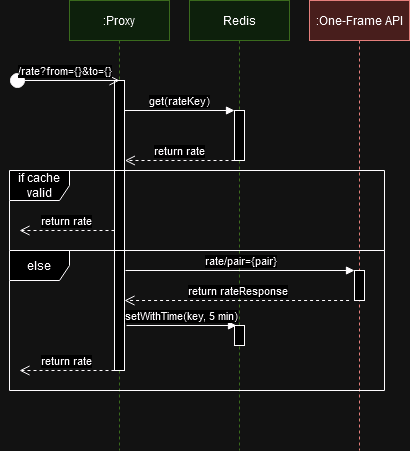

The diagram above was exported from draw.io. Its source (the exported page's mxGraphModel, read from the mxfile embedded in the PNG):
<mxGraphModel dx="1087" dy="895" grid="1" gridSize="10" guides="1" tooltips="1" connect="1" arrows="1" fold="1" page="1" pageScale="1" pageWidth="850" pageHeight="1100" math="0" shadow="0">
  <root>
    <mxCell id="0" />
    <mxCell id="1" parent="0" />
    <mxCell id="6dBqJH9A37UTYDpVx2Zm-36" value=":Proxy" style="shape=umlLifeline;perimeter=lifelinePerimeter;whiteSpace=wrap;html=1;container=1;dropTarget=0;collapsible=0;recursiveResize=0;outlineConnect=0;portConstraint=eastwest;newEdgeStyle={&quot;curved&quot;:0,&quot;rounded&quot;:0};fillColor=#d5e8d4;strokeColor=#82b366;" vertex="1" parent="1">
      <mxGeometry x="200" y="720" width="100" height="450" as="geometry" />
    </mxCell>
    <mxCell id="6dBqJH9A37UTYDpVx2Zm-37" value="" style="html=1;points=[[0,0,0,0,5],[0,1,0,0,-5],[1,0,0,0,5],[1,1,0,0,-5]];perimeter=orthogonalPerimeter;outlineConnect=0;targetShapes=umlLifeline;portConstraint=eastwest;newEdgeStyle={&quot;curved&quot;:0,&quot;rounded&quot;:0};" vertex="1" parent="6dBqJH9A37UTYDpVx2Zm-36">
      <mxGeometry x="45" y="80" width="10" height="290" as="geometry" />
    </mxCell>
    <mxCell id="6dBqJH9A37UTYDpVx2Zm-38" value="Redis" style="shape=umlLifeline;perimeter=lifelinePerimeter;whiteSpace=wrap;html=1;container=1;dropTarget=0;collapsible=0;recursiveResize=0;outlineConnect=0;portConstraint=eastwest;newEdgeStyle={&quot;curved&quot;:0,&quot;rounded&quot;:0};fillColor=#d5e8d4;strokeColor=#82b366;" vertex="1" parent="1">
      <mxGeometry x="320" y="720" width="100" height="450" as="geometry" />
    </mxCell>
    <mxCell id="6dBqJH9A37UTYDpVx2Zm-39" value="" style="html=1;points=[[0,0,0,0,5],[0,1,0,0,-5],[1,0,0,0,5],[1,1,0,0,-5]];perimeter=orthogonalPerimeter;outlineConnect=0;targetShapes=umlLifeline;portConstraint=eastwest;newEdgeStyle={&quot;curved&quot;:0,&quot;rounded&quot;:0};" vertex="1" parent="6dBqJH9A37UTYDpVx2Zm-38">
      <mxGeometry x="45" y="110" width="10" height="50" as="geometry" />
    </mxCell>
    <mxCell id="6dBqJH9A37UTYDpVx2Zm-40" value=":One-Frame API" style="shape=umlLifeline;perimeter=lifelinePerimeter;whiteSpace=wrap;html=1;container=1;dropTarget=0;collapsible=0;recursiveResize=0;outlineConnect=0;portConstraint=eastwest;newEdgeStyle={&quot;curved&quot;:0,&quot;rounded&quot;:0};fillColor=#f8cecc;strokeColor=#b85450;" vertex="1" parent="1">
      <mxGeometry x="440" y="720" width="100" height="450" as="geometry" />
    </mxCell>
    <mxCell id="6dBqJH9A37UTYDpVx2Zm-41" value="/rate?from={}&amp;amp;to={}" style="html=1;verticalAlign=bottom;startArrow=circle;startFill=1;endArrow=open;startSize=6;endSize=8;curved=0;rounded=0;" edge="1" parent="1">
      <mxGeometry width="80" relative="1" as="geometry">
        <mxPoint x="140" y="800" as="sourcePoint" />
        <mxPoint x="250" y="800" as="targetPoint" />
      </mxGeometry>
    </mxCell>
    <mxCell id="6dBqJH9A37UTYDpVx2Zm-42" value="get(rateKey)" style="html=1;verticalAlign=bottom;endArrow=block;curved=0;rounded=0;" edge="1" parent="1" target="6dBqJH9A37UTYDpVx2Zm-39">
      <mxGeometry width="80" relative="1" as="geometry">
        <mxPoint x="255.40769230769232" y="830" as="sourcePoint" />
        <mxPoint x="370" y="830" as="targetPoint" />
      </mxGeometry>
    </mxCell>
    <mxCell id="6dBqJH9A37UTYDpVx2Zm-43" value="if cache valid" style="shape=umlFrame;whiteSpace=wrap;html=1;pointerEvents=0;" vertex="1" parent="1">
      <mxGeometry x="140" y="890" width="375" height="80" as="geometry" />
    </mxCell>
    <mxCell id="6dBqJH9A37UTYDpVx2Zm-44" value="return rate" style="html=1;verticalAlign=bottom;endArrow=open;dashed=1;endSize=8;curved=0;rounded=0;" edge="1" parent="1" source="6dBqJH9A37UTYDpVx2Zm-39">
      <mxGeometry relative="1" as="geometry">
        <mxPoint x="370" y="880" as="sourcePoint" />
        <mxPoint x="255.42248062015506" y="880" as="targetPoint" />
      </mxGeometry>
    </mxCell>
    <mxCell id="6dBqJH9A37UTYDpVx2Zm-45" value="else" style="shape=umlFrame;whiteSpace=wrap;html=1;pointerEvents=0;" vertex="1" parent="1">
      <mxGeometry x="140" y="970" width="375" height="140" as="geometry" />
    </mxCell>
    <mxCell id="6dBqJH9A37UTYDpVx2Zm-46" value="return rate" style="html=1;verticalAlign=bottom;endArrow=open;dashed=1;endSize=8;curved=0;rounded=0;" edge="1" parent="1">
      <mxGeometry relative="1" as="geometry">
        <mxPoint x="245" y="950" as="sourcePoint" />
        <mxPoint x="150" y="950" as="targetPoint" />
      </mxGeometry>
    </mxCell>
    <mxCell id="6dBqJH9A37UTYDpVx2Zm-47" value="rate/pair={pair}" style="html=1;verticalAlign=bottom;endArrow=block;curved=0;rounded=0;" edge="1" parent="1" target="6dBqJH9A37UTYDpVx2Zm-48">
      <mxGeometry width="80" relative="1" as="geometry">
        <mxPoint x="255.99769230769226" y="990" as="sourcePoint" />
        <mxPoint x="365.59" y="990" as="targetPoint" />
      </mxGeometry>
    </mxCell>
    <mxCell id="6dBqJH9A37UTYDpVx2Zm-48" value="" style="html=1;points=[[0,0,0,0,5],[0,1,0,0,-5],[1,0,0,0,5],[1,1,0,0,-5]];perimeter=orthogonalPerimeter;outlineConnect=0;targetShapes=umlLifeline;portConstraint=eastwest;newEdgeStyle={&quot;curved&quot;:0,&quot;rounded&quot;:0};" vertex="1" parent="1">
      <mxGeometry x="485" y="990" width="10" height="30" as="geometry" />
    </mxCell>
    <mxCell id="6dBqJH9A37UTYDpVx2Zm-49" value="return rateResponse" style="html=1;verticalAlign=bottom;endArrow=open;dashed=1;endSize=8;curved=0;rounded=0;" edge="1" parent="1" target="6dBqJH9A37UTYDpVx2Zm-37">
      <mxGeometry relative="1" as="geometry">
        <mxPoint x="479.58" y="1020" as="sourcePoint" />
        <mxPoint x="370.00248062015504" y="1020" as="targetPoint" />
      </mxGeometry>
    </mxCell>
    <mxCell id="6dBqJH9A37UTYDpVx2Zm-50" value="" style="html=1;points=[[0,0,0,0,5],[0,1,0,0,-5],[1,0,0,0,5],[1,1,0,0,-5]];perimeter=orthogonalPerimeter;outlineConnect=0;targetShapes=umlLifeline;portConstraint=eastwest;newEdgeStyle={&quot;curved&quot;:0,&quot;rounded&quot;:0};" vertex="1" parent="1">
      <mxGeometry x="365" y="1045" width="10" height="20" as="geometry" />
    </mxCell>
    <mxCell id="6dBqJH9A37UTYDpVx2Zm-51" value="setWithTime(key, 5 min)" style="html=1;verticalAlign=bottom;endArrow=block;curved=0;rounded=0;" edge="1" parent="1">
      <mxGeometry width="80" relative="1" as="geometry">
        <mxPoint x="257" y="1045" as="sourcePoint" />
        <mxPoint x="367" y="1045" as="targetPoint" />
      </mxGeometry>
    </mxCell>
    <mxCell id="6dBqJH9A37UTYDpVx2Zm-52" value="return rate" style="html=1;verticalAlign=bottom;endArrow=open;dashed=1;endSize=8;curved=0;rounded=0;" edge="1" parent="1">
      <mxGeometry relative="1" as="geometry">
        <mxPoint x="245" y="1090" as="sourcePoint" />
        <mxPoint x="150" y="1090" as="targetPoint" />
      </mxGeometry>
    </mxCell>
  </root>
</mxGraphModel>